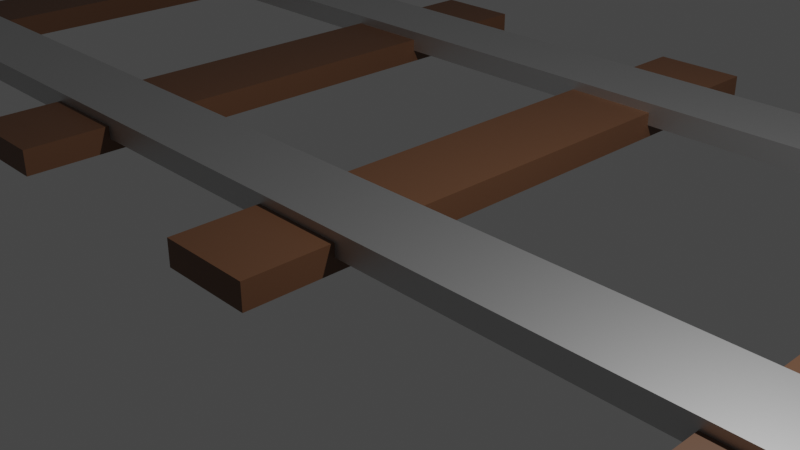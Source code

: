 # Source: vias_de_tren.blend  (saved by Blender 3.4.6; exported with 4.5.12 LTS)
import bpy
from mathutils import Matrix  # noqa: F401  (used for matrix-valued properties, if any)

bpy.ops.wm.read_factory_settings(use_empty=True)
scene = bpy.context.scene
scene.name = 'Scene'

# ---- collections
col_collection = bpy.data.collections.new('Collection'); scene.collection.children.link(col_collection)

# ---- materials (node trees are filled in below, after node groups)
mat_material_001 = bpy.data.materials.new('Material.001')
mat_material_001.use_transparent_shadow = False
mat_material_002 = bpy.data.materials.new('Material.002')
mat_material_002.use_transparent_shadow = False

# ---- material node trees
mat_material_001.use_nodes = True; mat_material_001.node_tree.nodes.clear()
_N = mat_material_001.node_tree.nodes; _L = mat_material_001.node_tree.links
n0 = _N.new('ShaderNodeBsdfPrincipled'); n0.name = 'BSDF Principista'; n0.location = (10, 300)
n0.distribution = 'GGX'
n0.subsurface_method = 'RANDOM_WALK_SKIN'
n0.inputs[0].default_value = (0.6383, 0.6383, 0.6383, 1.0)
n0.inputs[1].default_value = 0.9764
n0.inputs[3].default_value = 1.45
n0.inputs[24].default_value = 0.1118
n0.inputs[27].default_value = (0.0, 0.0, 0.0, 1.0)
n0.inputs[28].default_value = 1.0
n1 = _N.new('ShaderNodeOutputMaterial'); n1.name = 'Material'; n1.location = (300, 300)
_L.new(n0.outputs[0], n1.inputs[0])
n1.is_active_output = True
mat_material_002.use_nodes = True; mat_material_002.node_tree.nodes.clear()
_N = mat_material_002.node_tree.nodes; _L = mat_material_002.node_tree.links
n0 = _N.new('ShaderNodeBsdfPrincipled'); n0.name = 'BSDF Principista'; n0.location = (10, 300)
n0.distribution = 'GGX'
n0.subsurface_method = 'RANDOM_WALK_SKIN'
n0.inputs[0].default_value = (0.1473, 0.06718, 0.03286, 1.0)
n0.inputs[3].default_value = 1.45
n0.inputs[27].default_value = (0.0, 0.0, 0.0, 1.0)
n0.inputs[28].default_value = 1.0
n1 = _N.new('ShaderNodeOutputMaterial'); n1.name = 'Material'; n1.location = (300, 300)
_L.new(n0.outputs[0], n1.inputs[0])
n1.is_active_output = True

# ---- world
world_world = bpy.data.worlds.new('World'); scene.world = world_world
world_world.use_nodes = True; world_world.node_tree.nodes.clear()
_N = world_world.node_tree.nodes; _L = world_world.node_tree.links
n0 = _N.new('ShaderNodeOutputWorld'); n0.name = 'World Output'; n0.location = (300, 300)
n1 = _N.new('ShaderNodeBackground'); n1.name = 'Background'; n1.location = (10, 300)
n1.inputs[0].default_value = (0.05088, 0.05088, 0.05088, 1.0)
_L.new(n1.outputs[0], n0.inputs[0])
n0.is_active_output = True
world_world.color = (0.05088, 0.05088, 0.05088)
world_world.use_sun_shadow = False
world_world.sun_shadow_jitter_overblur = 0.0

# ---- cameras
cam_camera = bpy.data.cameras.new('Camera')
cam_camera.clip_end = 100.0
cam_camera.ortho_scale = 7.314

# ---- lights
light_light = bpy.data.lights.new('Light', 'POINT')
light_light.transmission_factor = 0.0
light_light.energy = 1000.0
light_light.shadow_soft_size = 0.1
light_light.shadow_maximum_resolution = 0.006
light_light.use_absolute_resolution = True

# ---- meshes
me_cubo = bpy.data.meshes.new('Cubo')
me_cubo.from_pydata([(-14.54, -0.4987, -0.1408), (-14.54, -0.4987, 0.1408), (-14.54, 0.4987, -0.1408), (-14.54, 0.4987, 0.1408), (14.54, -0.4987, -0.1408), (14.54, -0.4987, 0.1408), (14.54, 0.4987, -0.1408), (14.54, 0.4987, 0.1408)], [], [(0, 1, 3, 2), (2, 3, 7, 6), (6, 7, 5, 4), (4, 5, 1, 0), (2, 6, 4, 0), (7, 3, 1, 5)])
_uv = me_cubo.uv_layers.new(name='MapaUV')
_uv.uv.foreach_set('vector', [0.375, 0.0, 0.625, 0.0, 0.625, 0.25, 0.375, 0.25, 0.375, 0.25, 0.625, 0.25, 0.625, 0.5, 0.375, 0.5, 0.375, 0.5, 0.625, 0.5, 0.625, 0.75, 0.375, 0.75, 0.375, 0.75, 0.625, 0.75, 0.625, 1.0, 0.375, 1.0, 0.125, 0.5, 0.375, 0.5, 0.375, 0.75, 0.125, 0.75, 0.625, 0.5, 0.875, 0.5, 0.875, 0.75, 0.625, 0.75])
me_cubo.materials.append(mat_material_001)
me_cubo.update()
me_cubo_001 = bpy.data.meshes.new('Cubo.001')
me_cubo_001.from_pydata([(-14.54, -0.4987, -0.1408), (-14.54, -0.4987, 0.1408), (-14.54, 0.4987, -0.1408), (-14.54, 0.4987, 0.1408), (14.54, -0.4987, -0.1408), (14.54, -0.4987, 0.1408), (14.54, 0.4987, -0.1408), (14.54, 0.4987, 0.1408)], [], [(0, 1, 3, 2), (2, 3, 7, 6), (6, 7, 5, 4), (4, 5, 1, 0), (2, 6, 4, 0), (7, 3, 1, 5)])
_uv = me_cubo_001.uv_layers.new(name='MapaUV')
_uv.uv.foreach_set('vector', [0.375, 0.0, 0.625, 0.0, 0.625, 0.25, 0.375, 0.25, 0.375, 0.25, 0.625, 0.25, 0.625, 0.5, 0.375, 0.5, 0.375, 0.5, 0.625, 0.5, 0.625, 0.75, 0.375, 0.75, 0.375, 0.75, 0.625, 0.75, 0.625, 1.0, 0.375, 1.0, 0.125, 0.5, 0.375, 0.5, 0.375, 0.75, 0.125, 0.75, 0.625, 0.5, 0.875, 0.5, 0.875, 0.75, 0.625, 0.75])
me_cubo_001.materials.append(mat_material_001)
me_cubo_001.update()
me_cubo_002 = bpy.data.meshes.new('Cubo.002')
me_cubo_002.from_pydata([(-0.5854, -4.036, -0.1614), (-0.5854, -4.036, 0.1614), (-0.5854, 4.036, -0.1614), (-0.5854, 4.036, 0.1614), (0.5854, -4.036, -0.1614), (0.5854, -4.036, 0.1614), (0.5854, 4.036, -0.1614), (0.5854, 4.036, 0.1614)], [], [(0, 1, 3, 2), (2, 3, 7, 6), (6, 7, 5, 4), (4, 5, 1, 0), (2, 6, 4, 0), (7, 3, 1, 5)])
_uv = me_cubo_002.uv_layers.new(name='MapaUV')
_uv.uv.foreach_set('vector', [0.375, 0.0, 0.625, 0.0, 0.625, 0.25, 0.375, 0.25, 0.375, 0.25, 0.625, 0.25, 0.625, 0.5, 0.375, 0.5, 0.375, 0.5, 0.625, 0.5, 0.625, 0.75, 0.375, 0.75, 0.375, 0.75, 0.625, 0.75, 0.625, 1.0, 0.375, 1.0, 0.125, 0.5, 0.375, 0.5, 0.375, 0.75, 0.125, 0.75, 0.625, 0.5, 0.875, 0.5, 0.875, 0.75, 0.625, 0.75])
me_cubo_002.materials.append(mat_material_002)
me_cubo_002.update()
me_cubo_003 = bpy.data.meshes.new('Cubo.003')
me_cubo_003.from_pydata([(-0.5854, -4.036, -0.1614), (-0.5854, -4.036, 0.1614), (-0.5854, 4.036, -0.1614), (-0.5854, 4.036, 0.1614), (0.5854, -4.036, -0.1614), (0.5854, -4.036, 0.1614), (0.5854, 4.036, -0.1614), (0.5854, 4.036, 0.1614)], [], [(0, 1, 3, 2), (2, 3, 7, 6), (6, 7, 5, 4), (4, 5, 1, 0), (2, 6, 4, 0), (7, 3, 1, 5)])
_uv = me_cubo_003.uv_layers.new(name='MapaUV')
_uv.uv.foreach_set('vector', [0.375, 0.0, 0.625, 0.0, 0.625, 0.25, 0.375, 0.25, 0.375, 0.25, 0.625, 0.25, 0.625, 0.5, 0.375, 0.5, 0.375, 0.5, 0.625, 0.5, 0.625, 0.75, 0.375, 0.75, 0.375, 0.75, 0.625, 0.75, 0.625, 1.0, 0.375, 1.0, 0.125, 0.5, 0.375, 0.5, 0.375, 0.75, 0.125, 0.75, 0.625, 0.5, 0.875, 0.5, 0.875, 0.75, 0.625, 0.75])
me_cubo_003.materials.append(mat_material_002)
me_cubo_003.update()
me_cubo_004 = bpy.data.meshes.new('Cubo.004')
me_cubo_004.from_pydata([(-0.5854, -4.036, -0.1614), (-0.5854, -4.036, 0.1614), (-0.5854, 4.036, -0.1614), (-0.5854, 4.036, 0.1614), (0.5854, -4.036, -0.1614), (0.5854, -4.036, 0.1614), (0.5854, 4.036, -0.1614), (0.5854, 4.036, 0.1614)], [], [(0, 1, 3, 2), (2, 3, 7, 6), (6, 7, 5, 4), (4, 5, 1, 0), (2, 6, 4, 0), (7, 3, 1, 5)])
_uv = me_cubo_004.uv_layers.new(name='MapaUV')
_uv.uv.foreach_set('vector', [0.375, 0.0, 0.625, 0.0, 0.625, 0.25, 0.375, 0.25, 0.375, 0.25, 0.625, 0.25, 0.625, 0.5, 0.375, 0.5, 0.375, 0.5, 0.625, 0.5, 0.625, 0.75, 0.375, 0.75, 0.375, 0.75, 0.625, 0.75, 0.625, 1.0, 0.375, 1.0, 0.125, 0.5, 0.375, 0.5, 0.375, 0.75, 0.125, 0.75, 0.625, 0.5, 0.875, 0.5, 0.875, 0.75, 0.625, 0.75])
me_cubo_004.materials.append(mat_material_002)
me_cubo_004.update()
me_cubo_005 = bpy.data.meshes.new('Cubo.005')
me_cubo_005.from_pydata([(-0.5854, -4.036, -0.1614), (-0.5854, -4.036, 0.1614), (-0.5854, 4.036, -0.1614), (-0.5854, 4.036, 0.1614), (0.5854, -4.036, -0.1614), (0.5854, -4.036, 0.1614), (0.5854, 4.036, -0.1614), (0.5854, 4.036, 0.1614)], [], [(0, 1, 3, 2), (2, 3, 7, 6), (6, 7, 5, 4), (4, 5, 1, 0), (2, 6, 4, 0), (7, 3, 1, 5)])
_uv = me_cubo_005.uv_layers.new(name='MapaUV')
_uv.uv.foreach_set('vector', [0.375, 0.0, 0.625, 0.0, 0.625, 0.25, 0.375, 0.25, 0.375, 0.25, 0.625, 0.25, 0.625, 0.5, 0.375, 0.5, 0.375, 0.5, 0.625, 0.5, 0.625, 0.75, 0.375, 0.75, 0.375, 0.75, 0.625, 0.75, 0.625, 1.0, 0.375, 1.0, 0.125, 0.5, 0.375, 0.5, 0.375, 0.75, 0.125, 0.75, 0.625, 0.5, 0.875, 0.5, 0.875, 0.75, 0.625, 0.75])
me_cubo_005.materials.append(mat_material_002)
me_cubo_005.update()
me_cubo_006 = bpy.data.meshes.new('Cubo.006')
me_cubo_006.from_pydata([(-0.5854, -4.036, -0.1614), (-0.5854, -4.036, 0.1614), (-0.5854, 4.036, -0.1614), (-0.5854, 4.036, 0.1614), (0.5854, -4.036, -0.1614), (0.5854, -4.036, 0.1614), (0.5854, 4.036, -0.1614), (0.5854, 4.036, 0.1614)], [], [(0, 1, 3, 2), (2, 3, 7, 6), (6, 7, 5, 4), (4, 5, 1, 0), (2, 6, 4, 0), (7, 3, 1, 5)])
_uv = me_cubo_006.uv_layers.new(name='MapaUV')
_uv.uv.foreach_set('vector', [0.375, 0.0, 0.625, 0.0, 0.625, 0.25, 0.375, 0.25, 0.375, 0.25, 0.625, 0.25, 0.625, 0.5, 0.375, 0.5, 0.375, 0.5, 0.625, 0.5, 0.625, 0.75, 0.375, 0.75, 0.375, 0.75, 0.625, 0.75, 0.625, 1.0, 0.375, 1.0, 0.125, 0.5, 0.375, 0.5, 0.375, 0.75, 0.125, 0.75, 0.625, 0.5, 0.875, 0.5, 0.875, 0.75, 0.625, 0.75])
me_cubo_006.materials.append(mat_material_002)
me_cubo_006.update()
me_cubo_007 = bpy.data.meshes.new('Cubo.007')
me_cubo_007.from_pydata([(-0.5854, -4.036, -0.1614), (-0.5854, -4.036, 0.1614), (-0.5854, 4.036, -0.1614), (-0.5854, 4.036, 0.1614), (0.5854, -4.036, -0.1614), (0.5854, -4.036, 0.1614), (0.5854, 4.036, -0.1614), (0.5854, 4.036, 0.1614)], [], [(0, 1, 3, 2), (2, 3, 7, 6), (6, 7, 5, 4), (4, 5, 1, 0), (2, 6, 4, 0), (7, 3, 1, 5)])
_uv = me_cubo_007.uv_layers.new(name='MapaUV')
_uv.uv.foreach_set('vector', [0.375, 0.0, 0.625, 0.0, 0.625, 0.25, 0.375, 0.25, 0.375, 0.25, 0.625, 0.25, 0.625, 0.5, 0.375, 0.5, 0.375, 0.5, 0.625, 0.5, 0.625, 0.75, 0.375, 0.75, 0.375, 0.75, 0.625, 0.75, 0.625, 1.0, 0.375, 1.0, 0.125, 0.5, 0.375, 0.5, 0.375, 0.75, 0.125, 0.75, 0.625, 0.5, 0.875, 0.5, 0.875, 0.75, 0.625, 0.75])
me_cubo_007.materials.append(mat_material_002)
me_cubo_007.update()
me_cubo_010 = bpy.data.meshes.new('Cubo.010')
me_cubo_010.from_pydata([(-0.4807, -0.4307, -0.8265), (-0.4807, -0.4307, 0.8265), (-0.4807, 0.4307, -0.8265), (-0.4807, 0.4307, 0.8265), (0.4807, -0.4307, -0.8265), (0.4807, -0.4307, 0.8265), (0.4807, 0.4307, -0.8265), (0.4807, 0.4307, 0.8265)], [], [(0, 1, 3, 2), (2, 3, 7, 6), (6, 7, 5, 4), (4, 5, 1, 0), (2, 6, 4, 0), (7, 3, 1, 5)])
_uv = me_cubo_010.uv_layers.new(name='MapaUV')
_uv.uv.foreach_set('vector', [0.375, 0.0, 0.625, 0.0, 0.625, 0.25, 0.375, 0.25, 0.375, 0.25, 0.625, 0.25, 0.625, 0.5, 0.375, 0.5, 0.375, 0.5, 0.625, 0.5, 0.625, 0.75, 0.375, 0.75, 0.375, 0.75, 0.625, 0.75, 0.625, 1.0, 0.375, 1.0, 0.125, 0.5, 0.375, 0.5, 0.375, 0.75, 0.125, 0.75, 0.625, 0.5, 0.875, 0.5, 0.875, 0.75, 0.625, 0.75])
me_cubo_010.update()

# ---- objects
ob_light = bpy.data.objects.new('Light', light_light)
ob_camera = bpy.data.objects.new('Camera', cam_camera)
ob_cubo = bpy.data.objects.new('Cubo', me_cubo)
ob_cubo_001 = bpy.data.objects.new('Cubo.001', me_cubo_001)
ob_cubo_002 = bpy.data.objects.new('Cubo.002', me_cubo_002)
ob_cubo_003 = bpy.data.objects.new('Cubo.003', me_cubo_003)
ob_cubo_004 = bpy.data.objects.new('Cubo.004', me_cubo_004)
ob_cubo_005 = bpy.data.objects.new('Cubo.005', me_cubo_005)
ob_cubo_006 = bpy.data.objects.new('Cubo.006', me_cubo_006)
ob_cubo_007 = bpy.data.objects.new('Cubo.007', me_cubo_007)
ob_cubo_008 = bpy.data.objects.new('Cubo.008', me_cubo_010)

# ---- transforms, parenting, visibility, modifiers, constraints
ob_light.location = (4.076, 1.005, 5.904)
ob_light.rotation_euler = (0.6503, 0.05522, 1.866)
ob_light.lock_rotations_4d = False
ob_light.empty_display_type = 'ARROWS'
ob_light.color = (0.0, 0.0, 0.0, 0.0)
ob_light.lineart.crease_threshold = 0.0
ob_camera.location = (7.359, -6.926, 4.958)
ob_camera.rotation_euler = (1.109, 0.0, 0.8149)
ob_camera.lock_rotations_4d = False
ob_camera.empty_display_type = 'ARROWS'
ob_camera.color = (0.0, 0.0, 0.0, 0.0)
ob_camera.display_type = 'WIRE'
ob_camera.lineart.crease_threshold = 0.0
ob_cubo.location = (-5.529, -0.519, 0.1408)
ob_cubo_001.location = (-5.529, 4.485, 0.1408)
ob_cubo_002.location = (-18.75, 1.933, 0.0)
ob_cubo_003.location = (-14.64, 1.933, 0.0)
ob_cubo_004.location = (-9.499, 1.933, 0.0)
ob_cubo_005.location = (4.746, 1.933, 0.0)
ob_cubo_006.location = (-0.3904, 1.933, 0.0)
ob_cubo_007.location = (-4.506, 1.933, 0.0)
ob_cubo_008.location = (7.565, 5.85, 0.8265)

# ---- collection membership
col_collection.objects.link(ob_light)
col_collection.objects.link(ob_camera)
col_collection.objects.link(ob_cubo)
col_collection.objects.link(ob_cubo_001)
col_collection.objects.link(ob_cubo_002)
col_collection.objects.link(ob_cubo_003)
col_collection.objects.link(ob_cubo_004)
col_collection.objects.link(ob_cubo_005)
col_collection.objects.link(ob_cubo_006)
col_collection.objects.link(ob_cubo_007)
col_collection.objects.link(ob_cubo_008)

# ---- scene / render settings (as saved in the file)
scene.camera = ob_camera
scene.frame_start = 1; scene.frame_end = 250; scene.frame_set(1)
scene.render.engine = 'BLENDER_EEVEE_NEXT'
scene.cycles.sampling_pattern = 'TABULATED_SOBOL'
scene.cycles.use_light_tree = False
scene.view_settings.view_transform = 'Filmic'
bpy.context.view_layer.update()
